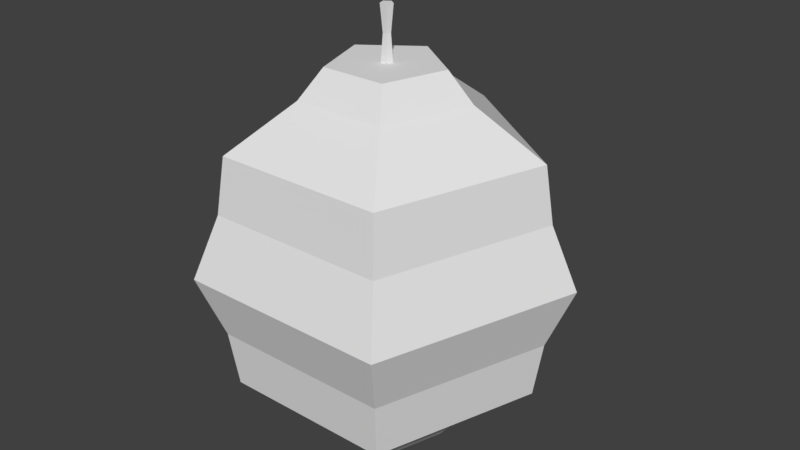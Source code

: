 # Source: hive.blend  (saved by Blender 2.79.0; exported with 4.5.12 LTS)
import bpy
from mathutils import Matrix  # noqa: F401  (used for matrix-valued properties, if any)

bpy.ops.wm.read_factory_settings(use_empty=True)
scene = bpy.context.scene
scene.name = 'Scene'

# ---- collections
col_collection_1 = bpy.data.collections.new('Collection 1'); scene.collection.children.link(col_collection_1)

# ---- world
world_world = bpy.data.worlds.new('World'); scene.world = world_world
world_world.color = (0.05088, 0.05088, 0.05088)
world_world.use_sun_shadow = False
world_world.sun_shadow_jitter_overblur = 0.0
world_world.cycles.sampling_method = 'MANUAL'

# ---- meshes
me_sphere_001 = bpy.data.meshes.new('Sphere.001')
me_sphere_001.from_pydata([(-7.384e-10, 0.06953, -0.06498), (-1.744e-09, 0.09919, -0.1005), (-7.384e-10, 0.182, -0.1558), (-4.702e-10, 0.1926, -0.2255), (-7.384e-10, 0.225, -0.3027), (-4.702e-10, 0.1926, -0.38), (-7.384e-10, 0.182, -0.4497), (-1.744e-09, 0.09919, -0.505), (-7.384e-10, 0.06953, -0.5405), (0.06613, 0.02149, -0.06498), (0.09433, 0.03065, -0.1005), (0.1731, 0.05625, -0.1558), (0.1832, 0.05951, -0.2255), (0.214, 0.06953, -0.3027), (0.1832, 0.05951, -0.38), (0.1731, 0.05625, -0.4497), (0.09433, 0.03065, -0.505), (0.06613, 0.02149, -0.5405), (0.04087, -0.05625, -0.06498), (0.0583, -0.08025, -0.1005), (0.107, -0.1473, -0.1558), (0.1132, -0.1558, -0.2255), (0.1323, -0.182, -0.3027), (0.1132, -0.1558, -0.38), (0.107, -0.1473, -0.4497), (0.0583, -0.08025, -0.505), (0.04087, -0.05625, -0.5405), (-0.04087, -0.05625, -0.06498), (-0.0583, -0.08025, -0.1005), (-0.107, -0.1473, -0.1558), (-0.1132, -0.1558, -0.2255), (-0.1323, -0.182, -0.3027), (-0.1132, -0.1558, -0.38), (-0.107, -0.1473, -0.4497), (-0.0583, -0.08025, -0.505), (-0.04087, -0.05625, -0.5405), (-0.06613, 0.02149, -0.06498), (-0.09433, 0.03065, -0.1005), (-0.1731, 0.05625, -0.1558), (-0.1832, 0.05951, -0.2255), (-0.214, 0.06953, -0.3027), (-0.1832, 0.05951, -0.38), (-0.1731, 0.05625, -0.4497), (-0.09433, 0.03065, -0.505), (-0.06613, 0.02149, -0.5405), (0.04959, 0.01611, -0.5405), (-1.744e-09, 0.05215, -0.5405), (0.03065, -0.04219, -0.5405), (-0.03065, -0.04219, -0.5405), (-0.04959, 0.01611, -0.5405), (-2.08e-09, -7.947e-08, -0.1003), (-3.152e-09, 0.006953, -0.06498), (0.006613, 0.002148, -0.06498), (0.004087, -0.005625, -0.06498), (-0.004087, -0.005625, -0.06498), (-0.006613, 0.002148, -0.06498), (-2.682e-09, 0.007725, 0.0), (0.007347, 0.002387, 0.0), (0.004541, -0.00625, 0.0), (-0.004541, -0.00625, 0.0), (-0.007347, 0.002387, 0.0), (-2.727e-09, 0.004635, -0.03249), (0.004408, 0.001432, -0.03249), (-0.002725, -0.00375, -0.03249), (-0.004408, 0.001432, -0.03249), (0.002725, -0.00375, -0.03249)], [], [(7, 6, 15, 16), (4, 3, 12, 13), (1, 0, 9, 10), (8, 7, 16, 17), (5, 4, 13, 14), (2, 1, 10, 11), (35, 44, 49, 48), (6, 5, 14, 15), (3, 2, 11, 12), (27, 18, 53, 54), (16, 15, 24, 25), (13, 12, 21, 22), (10, 9, 18, 19), (17, 16, 25, 26), (14, 13, 22, 23), (11, 10, 19, 20), (26, 35, 48, 47), (15, 14, 23, 24), (12, 11, 20, 21), (21, 20, 29, 30), (25, 24, 33, 34), (22, 21, 30, 31), (19, 18, 27, 28), (26, 25, 34, 35), (23, 22, 31, 32), (20, 19, 28, 29), (45, 47, 50), (24, 23, 32, 33), (17, 26, 47, 45), (33, 32, 41, 42), (30, 29, 38, 39), (34, 33, 42, 43), (31, 30, 39, 40), (28, 27, 36, 37), (35, 34, 43, 44), (32, 31, 40, 41), (29, 28, 37, 38), (41, 40, 4, 5), (38, 37, 1, 2), (8, 17, 45, 46), (42, 41, 5, 6), (39, 38, 2, 3), (43, 42, 6, 7), (40, 39, 3, 4), (37, 36, 0, 1), (44, 43, 7, 8), (44, 8, 46, 49), (47, 48, 50), (49, 46, 50), (48, 49, 50), (46, 45, 50), (62, 61, 56, 57), (0, 36, 55, 51), (18, 9, 52, 53), (36, 27, 54, 55), (9, 0, 51, 52), (58, 57, 56, 60, 59), (64, 63, 59, 60), (65, 62, 57, 58), (61, 64, 60, 56), (63, 65, 58, 59), (54, 53, 65, 63), (51, 55, 64, 61), (53, 52, 62, 65), (55, 54, 63, 64), (52, 51, 61, 62)])
_uv = me_sphere_001.uv_layers.new(name='UVMap')
_uv.uv.foreach_set('vector', [0.3444, 0.654, 0.3444, 0.654, 0.3444, 0.654, 0.3444, 0.654, 0.4066, 0.6504, 0.4066, 0.6504, 0.4066, 0.6504, 0.4066, 0.6504, 0.471, 0.6523, 0.471, 0.6523, 0.471, 0.6523, 0.471, 0.6523, 0.4066, 0.6504, 0.4066, 0.6504, 0.4066, 0.6504, 0.4066, 0.6504, 0.3444, 0.654, 0.3444, 0.654, 0.3444, 0.654, 0.3444, 0.654, 0.4066, 0.6504, 0.4066, 0.6504, 0.4066, 0.6504, 0.4066, 0.6504, 0.4066, 0.6504, 0.4066, 0.6504, 0.4066, 0.6504, 0.4066, 0.6504, 0.4066, 0.6504, 0.4066, 0.6504, 0.4066, 0.6504, 0.4066, 0.6504, 0.3444, 0.654, 0.3444, 0.654, 0.3444, 0.654, 0.3444, 0.654, 0.471, 0.6523, 0.471, 0.6523, 0.471, 0.6523, 0.471, 0.6523, 0.3444, 0.654, 0.3444, 0.654, 0.3444, 0.654, 0.3444, 0.654, 0.4066, 0.6504, 0.4066, 0.6504, 0.4066, 0.6504, 0.4066, 0.6504, 0.471, 0.6523, 0.471, 0.6523, 0.471, 0.6523, 0.471, 0.6523, 0.4066, 0.6504, 0.4066, 0.6504, 0.4066, 0.6504, 0.4066, 0.6504, 0.3444, 0.654, 0.3444, 0.654, 0.3444, 0.654, 0.3444, 0.654, 0.4066, 0.6504, 0.4066, 0.6504, 0.4066, 0.6504, 0.4066, 0.6504, 0.4066, 0.6504, 0.4066, 0.6504, 0.4066, 0.6504, 0.4066, 0.6504, 0.4066, 0.6504, 0.4066, 0.6504, 0.4066, 0.6504, 0.4066, 0.6504, 0.3444, 0.654, 0.3444, 0.654, 0.3444, 0.654, 0.3444, 0.654, 0.3444, 0.654, 0.3444, 0.654, 0.3444, 0.654, 0.3444, 0.654, 0.3444, 0.654, 0.3444, 0.654, 0.3444, 0.654, 0.3444, 0.654, 0.4066, 0.6504, 0.4066, 0.6504, 0.4066, 0.6504, 0.4066, 0.6504, 0.471, 0.6523, 0.471, 0.6523, 0.471, 0.6523, 0.471, 0.6523, 0.4066, 0.6504, 0.4066, 0.6504, 0.4066, 0.6504, 0.4066, 0.6504, 0.3444, 0.654, 0.3444, 0.654, 0.3444, 0.654, 0.3444, 0.654, 0.4066, 0.6504, 0.4066, 0.6504, 0.4066, 0.6504, 0.4066, 0.6504, 0.03217, 0.6523, 0.03217, 0.6523, 0.03217, 0.6523, 0.4066, 0.6504, 0.4066, 0.6504, 0.4066, 0.6504, 0.4066, 0.6504, 0.4066, 0.6504, 0.4066, 0.6504, 0.4066, 0.6504, 0.4066, 0.6504, 0.4066, 0.6504, 0.4066, 0.6504, 0.4066, 0.6504, 0.4066, 0.6504, 0.3444, 0.654, 0.3444, 0.654, 0.3444, 0.654, 0.3444, 0.654, 0.3444, 0.654, 0.3444, 0.654, 0.3444, 0.654, 0.3444, 0.654, 0.4066, 0.6504, 0.4066, 0.6504, 0.4066, 0.6504, 0.4066, 0.6504, 0.471, 0.6523, 0.471, 0.6523, 0.471, 0.6523, 0.471, 0.6523, 0.4066, 0.6504, 0.4066, 0.6504, 0.4066, 0.6504, 0.4066, 0.6504, 0.3444, 0.654, 0.3444, 0.654, 0.3444, 0.654, 0.3444, 0.654, 0.4066, 0.6504, 0.4066, 0.6504, 0.4066, 0.6504, 0.4066, 0.6504, 0.3444, 0.654, 0.3444, 0.654, 0.3444, 0.654, 0.3444, 0.654, 0.4066, 0.6504, 0.4066, 0.6504, 0.4066, 0.6504, 0.4066, 0.6504, 0.4066, 0.6504, 0.4066, 0.6504, 0.4066, 0.6504, 0.4066, 0.6504, 0.4066, 0.6504, 0.4066, 0.6504, 0.4066, 0.6504, 0.4066, 0.6504, 0.3444, 0.654, 0.3444, 0.654, 0.3444, 0.654, 0.3444, 0.654, 0.3444, 0.654, 0.3444, 0.654, 0.3444, 0.654, 0.3444, 0.654, 0.4066, 0.6504, 0.4066, 0.6504, 0.4066, 0.6504, 0.4066, 0.6504, 0.471, 0.6523, 0.471, 0.6523, 0.471, 0.6523, 0.471, 0.6523, 0.4066, 0.6504, 0.4066, 0.6504, 0.4066, 0.6504, 0.4066, 0.6504, 0.4066, 0.6504, 0.4066, 0.6504, 0.4066, 0.6504, 0.4066, 0.6504, 0.03217, 0.6523, 0.03217, 0.6523, 0.03217, 0.6523, 0.03217, 0.6523, 0.03217, 0.6523, 0.03217, 0.6523, 0.03217, 0.6523, 0.03217, 0.6523, 0.03217, 0.6523, 0.03217, 0.6523, 0.03217, 0.6523, 0.03217, 0.6523, 0.3444, 0.654, 0.3444, 0.654, 0.3444, 0.654, 0.3444, 0.654, 0.471, 0.6523, 0.471, 0.6523, 0.471, 0.6523, 0.471, 0.6523, 0.471, 0.6523, 0.471, 0.6523, 0.471, 0.6523, 0.471, 0.6523, 0.471, 0.6523, 0.471, 0.6523, 0.471, 0.6523, 0.471, 0.6523, 0.471, 0.6523, 0.471, 0.6523, 0.471, 0.6523, 0.471, 0.6523, 0.3444, 0.654, 0.3444, 0.654, 0.3444, 0.654, 0.3444, 0.654, 0.3444, 0.654, 0.3444, 0.654, 0.3444, 0.654, 0.3444, 0.654, 0.3444, 0.654, 0.3444, 0.654, 0.3444, 0.654, 0.3444, 0.654, 0.3444, 0.654, 0.3444, 0.654, 0.3444, 0.654, 0.3444, 0.654, 0.3444, 0.654, 0.3444, 0.654, 0.3444, 0.654, 0.3444, 0.654, 0.3444, 0.654, 0.3444, 0.654, 0.3444, 0.654, 0.3444, 0.654, 0.3444, 0.654, 0.3444, 0.654, 0.3444, 0.654, 0.3444, 0.654, 0.3444, 0.654, 0.3444, 0.654, 0.3444, 0.654, 0.3444, 0.654, 0.3444, 0.654, 0.3444, 0.654, 0.3444, 0.654, 0.3444, 0.654, 0.3444, 0.654, 0.3444, 0.654, 0.3444, 0.654, 0.3444, 0.654, 0.3444, 0.654])
me_sphere_001.use_remesh_preserve_volume = False
me_sphere_001.use_remesh_preserve_attributes = False
me_sphere_001.use_mirror_vertex_groups = False
me_sphere_001.update()
me_sphere = bpy.data.meshes.new('Sphere')
me_sphere.from_pydata([], [], [])
me_sphere.use_remesh_preserve_volume = False
me_sphere.use_remesh_preserve_attributes = False
me_sphere.use_mirror_vertex_groups = False
me_sphere.update()

# ---- objects
ob_sphere_001 = bpy.data.objects.new('Sphere.001', me_sphere_001)
ob_sphere = bpy.data.objects.new('Sphere', me_sphere)

# ---- transforms, parenting, visibility, modifiers, constraints
ob_sphere_001.location = (0.0, 0.0, 0.0)
ob_sphere_001.lineart.crease_threshold = 0.0
ob_sphere.location = (0.0, 0.0, 0.0)
ob_sphere.lineart.crease_threshold = 0.0

# ---- collection membership
col_collection_1.objects.link(ob_sphere_001)
col_collection_1.objects.link(ob_sphere)

# ---- scene / render settings (as saved in the file)
scene.frame_start = 1; scene.frame_end = 250; scene.frame_set(1)
scene.render.engine = 'BLENDER_EEVEE_NEXT'
scene.render.resolution_percentage = 50
scene.render.dither_intensity = 0.0
scene.cycles.use_denoising = False
scene.cycles.samples = 128
scene.cycles.sampling_pattern = 'TABULATED_SOBOL'
scene.cycles.use_adaptive_sampling = False
scene.cycles.use_light_tree = False
scene.cycles.blur_glossy = 0.0
scene.cycles.sample_clamp_indirect = 0.0
scene.view_settings.view_transform = 'Standard'
bpy.context.view_layer.update()

# ---- added for rendering (the .blend has no active camera and no usable light): camera, sun
cam_auto = bpy.data.cameras.new('AutoCamera')
cam_auto.lens = 50.0
cam_auto.sensor_width = 36.0
cam_auto.clip_end = 1000.0
ob_auto_camera = bpy.data.objects.new('AutoCamera', cam_auto)
scene.collection.objects.link(ob_auto_camera)
ob_auto_camera.location = (0.740751, -0.867416, 0.322345)
ob_auto_camera.rotation_euler = (1.09748, -7.21219e-08, 0.694738)
scene.camera = ob_auto_camera
light_auto_sun = bpy.data.lights.new('AutoSun', 'SUN')
light_auto_sun.energy = 3.0
light_auto_sun.angle = 0.0523599
ob_auto_sun = bpy.data.objects.new('AutoSun', light_auto_sun)
scene.collection.objects.link(ob_auto_sun)
ob_auto_sun.rotation_euler = (0.872665, 0.174533, 0.523599)
bpy.context.view_layer.update()
